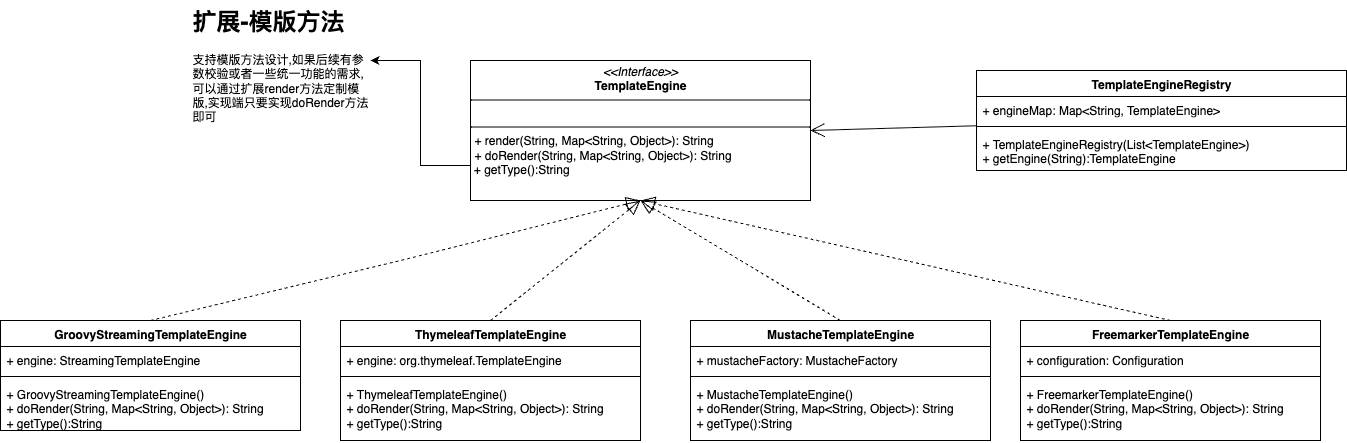

The diagram above was exported from draw.io. Its source (the exported page's mxGraphModel, read from the mxfile embedded in the PNG):
<mxGraphModel dx="1426" dy="1959" grid="1" gridSize="10" guides="1" tooltips="1" connect="1" arrows="1" fold="1" page="1" pageScale="1" pageWidth="827" pageHeight="1169" math="0" shadow="0">
  <root>
    <mxCell id="0" />
    <mxCell id="1" parent="0" />
    <mxCell id="5Hy5ZciHM7YZytxSRAmh-9" value="GroovyStreamingTemplateEngine" style="swimlane;fontStyle=1;align=center;verticalAlign=top;childLayout=stackLayout;horizontal=1;startSize=26;horizontalStack=0;resizeParent=1;resizeParentMax=0;resizeLast=0;collapsible=1;marginBottom=0;whiteSpace=wrap;html=1;" vertex="1" parent="1">
      <mxGeometry x="80" y="300" width="300" height="110" as="geometry" />
    </mxCell>
    <mxCell id="5Hy5ZciHM7YZytxSRAmh-10" value="+ engine: StreamingTemplateEngine" style="text;strokeColor=none;fillColor=none;align=left;verticalAlign=top;spacingLeft=4;spacingRight=4;overflow=hidden;rotatable=0;points=[[0,0.5],[1,0.5]];portConstraint=eastwest;whiteSpace=wrap;html=1;" vertex="1" parent="5Hy5ZciHM7YZytxSRAmh-9">
      <mxGeometry y="26" width="300" height="26" as="geometry" />
    </mxCell>
    <mxCell id="5Hy5ZciHM7YZytxSRAmh-11" value="" style="line;strokeWidth=1;fillColor=none;align=left;verticalAlign=middle;spacingTop=-1;spacingLeft=3;spacingRight=3;rotatable=0;labelPosition=right;points=[];portConstraint=eastwest;strokeColor=inherit;" vertex="1" parent="5Hy5ZciHM7YZytxSRAmh-9">
      <mxGeometry y="52" width="300" height="8" as="geometry" />
    </mxCell>
    <mxCell id="5Hy5ZciHM7YZytxSRAmh-12" value="+ GroovyStreamingTemplateEngine()&lt;br&gt;+ doRender(String, Map&amp;lt;String, Object&amp;gt;): String&lt;div&gt;+ getType():String&lt;/div&gt;" style="text;strokeColor=none;fillColor=none;align=left;verticalAlign=top;spacingLeft=4;spacingRight=4;overflow=hidden;rotatable=0;points=[[0,0.5],[1,0.5]];portConstraint=eastwest;whiteSpace=wrap;html=1;" vertex="1" parent="5Hy5ZciHM7YZytxSRAmh-9">
      <mxGeometry y="60" width="300" height="50" as="geometry" />
    </mxCell>
    <mxCell id="5Hy5ZciHM7YZytxSRAmh-17" value="ThymeleafTemplateEngine" style="swimlane;fontStyle=1;align=center;verticalAlign=top;childLayout=stackLayout;horizontal=1;startSize=26;horizontalStack=0;resizeParent=1;resizeParentMax=0;resizeLast=0;collapsible=1;marginBottom=0;whiteSpace=wrap;html=1;" vertex="1" parent="1">
      <mxGeometry x="420" y="300" width="300" height="120" as="geometry" />
    </mxCell>
    <mxCell id="5Hy5ZciHM7YZytxSRAmh-18" value="+ engine: org.thymeleaf.TemplateEngine" style="text;strokeColor=none;fillColor=none;align=left;verticalAlign=top;spacingLeft=4;spacingRight=4;overflow=hidden;rotatable=0;points=[[0,0.5],[1,0.5]];portConstraint=eastwest;whiteSpace=wrap;html=1;" vertex="1" parent="5Hy5ZciHM7YZytxSRAmh-17">
      <mxGeometry y="26" width="300" height="26" as="geometry" />
    </mxCell>
    <mxCell id="5Hy5ZciHM7YZytxSRAmh-19" value="" style="line;strokeWidth=1;fillColor=none;align=left;verticalAlign=middle;spacingTop=-1;spacingLeft=3;spacingRight=3;rotatable=0;labelPosition=right;points=[];portConstraint=eastwest;strokeColor=inherit;" vertex="1" parent="5Hy5ZciHM7YZytxSRAmh-17">
      <mxGeometry y="52" width="300" height="8" as="geometry" />
    </mxCell>
    <mxCell id="5Hy5ZciHM7YZytxSRAmh-20" value="+&amp;nbsp;ThymeleafTemplateEngine()&lt;br&gt;+ doRender(String, Map&amp;lt;String, Object&amp;gt;): String&lt;div&gt;+ getType():String&lt;/div&gt;&lt;div&gt;&lt;br&gt;&lt;/div&gt;" style="text;strokeColor=none;fillColor=none;align=left;verticalAlign=top;spacingLeft=4;spacingRight=4;overflow=hidden;rotatable=0;points=[[0,0.5],[1,0.5]];portConstraint=eastwest;whiteSpace=wrap;html=1;" vertex="1" parent="5Hy5ZciHM7YZytxSRAmh-17">
      <mxGeometry y="60" width="300" height="60" as="geometry" />
    </mxCell>
    <mxCell id="5Hy5ZciHM7YZytxSRAmh-21" value="MustacheTemplateEngine" style="swimlane;fontStyle=1;align=center;verticalAlign=top;childLayout=stackLayout;horizontal=1;startSize=26;horizontalStack=0;resizeParent=1;resizeParentMax=0;resizeLast=0;collapsible=1;marginBottom=0;whiteSpace=wrap;html=1;" vertex="1" parent="1">
      <mxGeometry x="770" y="300" width="300" height="120" as="geometry" />
    </mxCell>
    <mxCell id="5Hy5ZciHM7YZytxSRAmh-22" value="+ mustacheFactory: MustacheFactory" style="text;strokeColor=none;fillColor=none;align=left;verticalAlign=top;spacingLeft=4;spacingRight=4;overflow=hidden;rotatable=0;points=[[0,0.5],[1,0.5]];portConstraint=eastwest;whiteSpace=wrap;html=1;" vertex="1" parent="5Hy5ZciHM7YZytxSRAmh-21">
      <mxGeometry y="26" width="300" height="26" as="geometry" />
    </mxCell>
    <mxCell id="5Hy5ZciHM7YZytxSRAmh-23" value="" style="line;strokeWidth=1;fillColor=none;align=left;verticalAlign=middle;spacingTop=-1;spacingLeft=3;spacingRight=3;rotatable=0;labelPosition=right;points=[];portConstraint=eastwest;strokeColor=inherit;" vertex="1" parent="5Hy5ZciHM7YZytxSRAmh-21">
      <mxGeometry y="52" width="300" height="8" as="geometry" />
    </mxCell>
    <mxCell id="5Hy5ZciHM7YZytxSRAmh-24" value="+&amp;nbsp;MustacheTemplateEngine()&lt;br&gt;+ doRender(String, Map&amp;lt;String, Object&amp;gt;): String&lt;div&gt;+ getType():String&lt;br&gt;&lt;br&gt;&lt;/div&gt;" style="text;strokeColor=none;fillColor=none;align=left;verticalAlign=top;spacingLeft=4;spacingRight=4;overflow=hidden;rotatable=0;points=[[0,0.5],[1,0.5]];portConstraint=eastwest;whiteSpace=wrap;html=1;" vertex="1" parent="5Hy5ZciHM7YZytxSRAmh-21">
      <mxGeometry y="60" width="300" height="60" as="geometry" />
    </mxCell>
    <mxCell id="5Hy5ZciHM7YZytxSRAmh-25" value="FreemarkerTemplateEngine" style="swimlane;fontStyle=1;align=center;verticalAlign=top;childLayout=stackLayout;horizontal=1;startSize=26;horizontalStack=0;resizeParent=1;resizeParentMax=0;resizeLast=0;collapsible=1;marginBottom=0;whiteSpace=wrap;html=1;" vertex="1" parent="1">
      <mxGeometry x="1100" y="300" width="300" height="120" as="geometry" />
    </mxCell>
    <mxCell id="5Hy5ZciHM7YZytxSRAmh-26" value="+ configuration: Configuration" style="text;strokeColor=none;fillColor=none;align=left;verticalAlign=top;spacingLeft=4;spacingRight=4;overflow=hidden;rotatable=0;points=[[0,0.5],[1,0.5]];portConstraint=eastwest;whiteSpace=wrap;html=1;" vertex="1" parent="5Hy5ZciHM7YZytxSRAmh-25">
      <mxGeometry y="26" width="300" height="26" as="geometry" />
    </mxCell>
    <mxCell id="5Hy5ZciHM7YZytxSRAmh-27" value="" style="line;strokeWidth=1;fillColor=none;align=left;verticalAlign=middle;spacingTop=-1;spacingLeft=3;spacingRight=3;rotatable=0;labelPosition=right;points=[];portConstraint=eastwest;strokeColor=inherit;" vertex="1" parent="5Hy5ZciHM7YZytxSRAmh-25">
      <mxGeometry y="52" width="300" height="8" as="geometry" />
    </mxCell>
    <mxCell id="5Hy5ZciHM7YZytxSRAmh-28" value="+ FreemarkerTemplateEngine()&lt;br&gt;+ doRender(String, Map&amp;lt;String, Object&amp;gt;): String&lt;div&gt;+ getType():String&lt;/div&gt;" style="text;strokeColor=none;fillColor=none;align=left;verticalAlign=top;spacingLeft=4;spacingRight=4;overflow=hidden;rotatable=0;points=[[0,0.5],[1,0.5]];portConstraint=eastwest;whiteSpace=wrap;html=1;" vertex="1" parent="5Hy5ZciHM7YZytxSRAmh-25">
      <mxGeometry y="60" width="300" height="60" as="geometry" />
    </mxCell>
    <mxCell id="5Hy5ZciHM7YZytxSRAmh-49" style="edgeStyle=orthogonalEdgeStyle;rounded=0;orthogonalLoop=1;jettySize=auto;html=1;exitX=0;exitY=0.75;exitDx=0;exitDy=0;entryX=1;entryY=0.5;entryDx=0;entryDy=0;" edge="1" parent="1" source="5Hy5ZciHM7YZytxSRAmh-37" target="5Hy5ZciHM7YZytxSRAmh-47">
      <mxGeometry relative="1" as="geometry" />
    </mxCell>
    <mxCell id="5Hy5ZciHM7YZytxSRAmh-37" value="&lt;p style=&quot;margin:0px;margin-top:4px;text-align:center;&quot;&gt;&lt;i&gt;&amp;lt;&amp;lt;Interface&amp;gt;&amp;gt;&lt;/i&gt;&lt;br&gt;&lt;b&gt;TemplateEngine&lt;/b&gt;&lt;/p&gt;&lt;hr size=&quot;1&quot; style=&quot;border-style:solid;&quot;&gt;&lt;p style=&quot;margin:0px;margin-left:4px;&quot;&gt;&lt;br&gt;&lt;/p&gt;&lt;hr size=&quot;1&quot; style=&quot;border-style:solid;&quot;&gt;&lt;p style=&quot;margin:0px;margin-left:4px;&quot;&gt;+ render(String, Map&amp;lt;String, Object&amp;gt;): String&lt;br&gt;+ doRender(String, Map&amp;lt;String, Object&amp;gt;): String&lt;/p&gt;&lt;div&gt;&amp;nbsp;+ getType():String&lt;/div&gt;" style="verticalAlign=top;align=left;overflow=fill;html=1;whiteSpace=wrap;" vertex="1" parent="1">
      <mxGeometry x="550" y="40" width="340" height="140" as="geometry" />
    </mxCell>
    <mxCell id="5Hy5ZciHM7YZytxSRAmh-38" value="" style="endArrow=block;dashed=1;endFill=0;endSize=12;html=1;rounded=0;entryX=0.5;entryY=1;entryDx=0;entryDy=0;exitX=0.5;exitY=0;exitDx=0;exitDy=0;" edge="1" parent="1" source="5Hy5ZciHM7YZytxSRAmh-9" target="5Hy5ZciHM7YZytxSRAmh-37">
      <mxGeometry width="160" relative="1" as="geometry">
        <mxPoint x="650" y="370" as="sourcePoint" />
        <mxPoint x="810" y="370" as="targetPoint" />
        <Array as="points">
          <mxPoint x="480" y="240" />
        </Array>
      </mxGeometry>
    </mxCell>
    <mxCell id="5Hy5ZciHM7YZytxSRAmh-39" value="" style="endArrow=block;dashed=1;endFill=0;endSize=12;html=1;rounded=0;exitX=0.5;exitY=0;exitDx=0;exitDy=0;entryX=0.5;entryY=1;entryDx=0;entryDy=0;jumpStyle=none;" edge="1" parent="1" source="5Hy5ZciHM7YZytxSRAmh-17" target="5Hy5ZciHM7YZytxSRAmh-37">
      <mxGeometry width="160" relative="1" as="geometry">
        <mxPoint x="440" y="390" as="sourcePoint" />
        <mxPoint x="930" y="270" as="targetPoint" />
        <Array as="points" />
      </mxGeometry>
    </mxCell>
    <mxCell id="5Hy5ZciHM7YZytxSRAmh-40" value="" style="endArrow=block;dashed=1;endFill=0;endSize=12;html=1;rounded=0;exitX=0.5;exitY=0;exitDx=0;exitDy=0;entryX=0.5;entryY=1;entryDx=0;entryDy=0;jumpStyle=none;" edge="1" parent="1" source="5Hy5ZciHM7YZytxSRAmh-21" target="5Hy5ZciHM7YZytxSRAmh-37">
      <mxGeometry width="160" relative="1" as="geometry">
        <mxPoint x="680" y="330" as="sourcePoint" />
        <mxPoint x="830" y="210" as="targetPoint" />
        <Array as="points" />
      </mxGeometry>
    </mxCell>
    <mxCell id="5Hy5ZciHM7YZytxSRAmh-41" value="" style="endArrow=block;dashed=1;endFill=0;endSize=12;html=1;rounded=0;exitX=0.5;exitY=0;exitDx=0;exitDy=0;entryX=0.5;entryY=1;entryDx=0;entryDy=0;jumpStyle=none;" edge="1" parent="1" source="5Hy5ZciHM7YZytxSRAmh-25" target="5Hy5ZciHM7YZytxSRAmh-37">
      <mxGeometry width="160" relative="1" as="geometry">
        <mxPoint x="1120" y="390" as="sourcePoint" />
        <mxPoint x="920" y="270" as="targetPoint" />
        <Array as="points" />
      </mxGeometry>
    </mxCell>
    <mxCell id="5Hy5ZciHM7YZytxSRAmh-42" value="TemplateEngineRegistry" style="swimlane;fontStyle=1;align=center;verticalAlign=top;childLayout=stackLayout;horizontal=1;startSize=26;horizontalStack=0;resizeParent=1;resizeParentMax=0;resizeLast=0;collapsible=1;marginBottom=0;whiteSpace=wrap;html=1;" vertex="1" parent="1">
      <mxGeometry x="1056" y="50" width="370" height="100" as="geometry" />
    </mxCell>
    <mxCell id="5Hy5ZciHM7YZytxSRAmh-43" value="+ engineMap: Map&amp;lt;String, TemplateEngine&amp;gt;" style="text;strokeColor=none;fillColor=none;align=left;verticalAlign=top;spacingLeft=4;spacingRight=4;overflow=hidden;rotatable=0;points=[[0,0.5],[1,0.5]];portConstraint=eastwest;whiteSpace=wrap;html=1;" vertex="1" parent="5Hy5ZciHM7YZytxSRAmh-42">
      <mxGeometry y="26" width="370" height="26" as="geometry" />
    </mxCell>
    <mxCell id="5Hy5ZciHM7YZytxSRAmh-44" value="" style="line;strokeWidth=1;fillColor=none;align=left;verticalAlign=middle;spacingTop=-1;spacingLeft=3;spacingRight=3;rotatable=0;labelPosition=right;points=[];portConstraint=eastwest;strokeColor=inherit;" vertex="1" parent="5Hy5ZciHM7YZytxSRAmh-42">
      <mxGeometry y="52" width="370" height="8" as="geometry" />
    </mxCell>
    <mxCell id="5Hy5ZciHM7YZytxSRAmh-45" value="+ TemplateEngineRegistry(List&amp;lt;TemplateEngine&amp;gt;)&lt;br&gt;+&amp;nbsp;getEngine(String):TemplateEngine" style="text;strokeColor=none;fillColor=none;align=left;verticalAlign=top;spacingLeft=4;spacingRight=4;overflow=hidden;rotatable=0;points=[[0,0.5],[1,0.5]];portConstraint=eastwest;whiteSpace=wrap;html=1;" vertex="1" parent="5Hy5ZciHM7YZytxSRAmh-42">
      <mxGeometry y="60" width="370" height="40" as="geometry" />
    </mxCell>
    <mxCell id="5Hy5ZciHM7YZytxSRAmh-46" value="" style="endArrow=open;endFill=1;endSize=12;html=1;rounded=0;entryX=1;entryY=0.5;entryDx=0;entryDy=0;" edge="1" parent="1" source="5Hy5ZciHM7YZytxSRAmh-42" target="5Hy5ZciHM7YZytxSRAmh-37">
      <mxGeometry width="160" relative="1" as="geometry">
        <mxPoint x="1090" y="60" as="sourcePoint" />
        <mxPoint x="970" y="330" as="targetPoint" />
      </mxGeometry>
    </mxCell>
    <mxCell id="5Hy5ZciHM7YZytxSRAmh-47" value="&lt;h1 style=&quot;margin-top: 0px;&quot;&gt;扩展-模版方法&lt;/h1&gt;&lt;p&gt;支持模版方法设计,如果后续有参数校验或者一些统一功能的需求,可以通过扩展render方法定制模版,实现端只要实现doRender方法即可&lt;/p&gt;" style="text;html=1;whiteSpace=wrap;overflow=hidden;rounded=0;" vertex="1" parent="1">
      <mxGeometry x="270" y="-20" width="180" height="120" as="geometry" />
    </mxCell>
  </root>
</mxGraphModel>